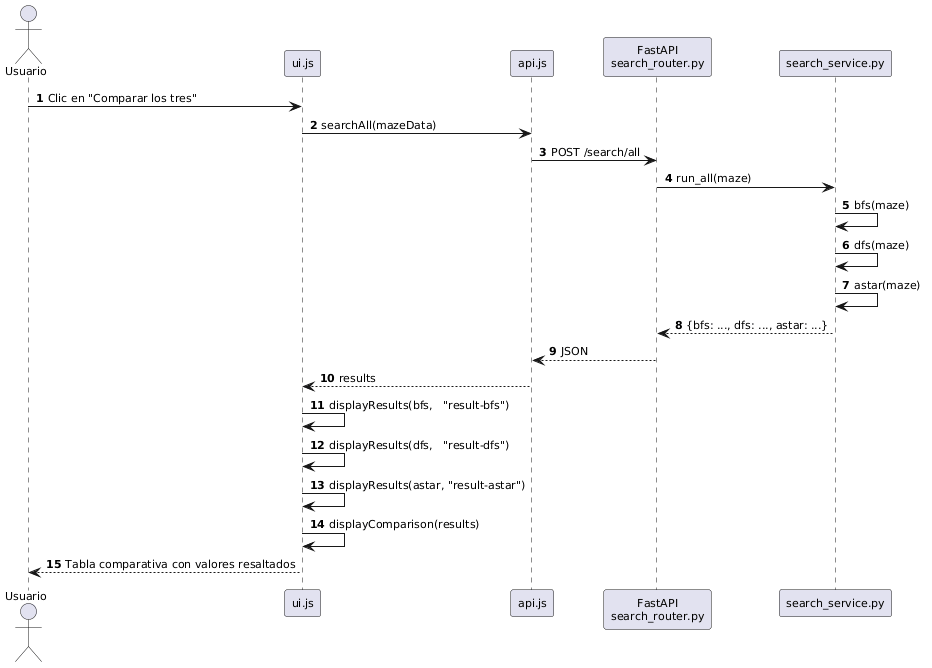

The diagram above was rendered by PlantUML. Its source (embedded in the PNG):
@startuml
skinparam defaultFontSize 11
autonumber

actor Usuario
participant "ui.js" as UI
participant "api.js" as APIJS
participant "FastAPI\nsearch_router.py" as RT
participant "search_service.py" as SVC

Usuario -> UI : Clic en "Comparar los tres"
UI -> APIJS : searchAll(mazeData)
APIJS -> RT : POST /search/all
RT -> SVC : run_all(maze)
SVC -> SVC : bfs(maze)
SVC -> SVC : dfs(maze)
SVC -> SVC : astar(maze)
SVC --> RT : {bfs: ..., dfs: ..., astar: ...}
RT --> APIJS : JSON
APIJS --> UI : results
UI -> UI : displayResults(bfs,   "result-bfs")
UI -> UI : displayResults(dfs,   "result-dfs")
UI -> UI : displayResults(astar, "result-astar")
UI -> UI : displayComparison(results)
UI --> Usuario : Tabla comparativa con valores resaltados
@enduml